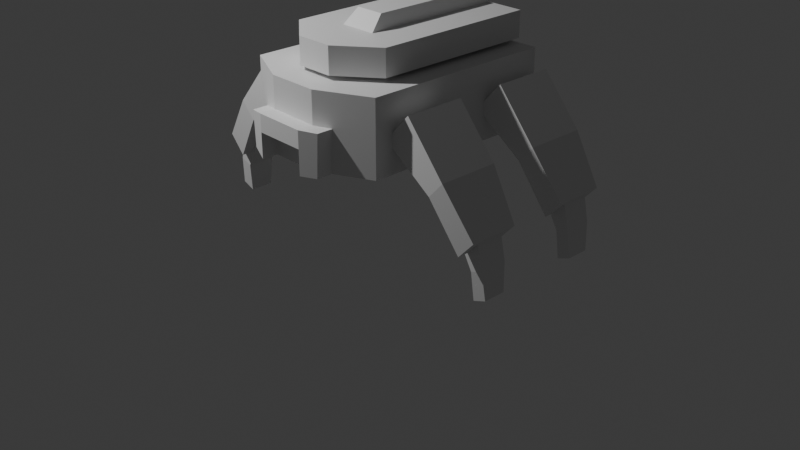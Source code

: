 # Source: spiderbot3.blend  (saved by Blender 4.4.30; exported with 4.5.12 LTS)
import bpy
from mathutils import Matrix  # noqa: F401  (used for matrix-valued properties, if any)

bpy.ops.wm.read_factory_settings(use_empty=True)
scene = bpy.context.scene
scene.name = 'Scene'

# ---- collections
col_collection = bpy.data.collections.new('Collection'); scene.collection.children.link(col_collection)

# ---- materials (node trees are filled in below, after node groups)
mat_material = bpy.data.materials.new('Material')
mat_material.alpha_threshold = 0.0
mat_material.roughness = 0.5
mat_material.line_color = (0.0, 0.0, 0.0, 1.0)

# ---- material node trees
mat_material.use_nodes = True; mat_material.node_tree.nodes.clear()
_N = mat_material.node_tree.nodes; _L = mat_material.node_tree.links
n0 = _N.new('ShaderNodeOutputMaterial'); n0.name = 'Material Output'; n0.location = (300, 300)
n1 = _N.new('ShaderNodeBsdfPrincipled'); n1.name = 'Principled BSDF'; n1.location = (10, 300)
n1.inputs[3].default_value = 1.45
_L.new(n1.outputs[0], n0.inputs[0])
n0.is_active_output = True

# ---- world
world_world = bpy.data.worlds.new('World'); scene.world = world_world
world_world.use_nodes = True; world_world.node_tree.nodes.clear()
_N = world_world.node_tree.nodes; _L = world_world.node_tree.links
n0 = _N.new('ShaderNodeOutputWorld'); n0.name = 'World Output'; n0.location = (300, 300)
n1 = _N.new('ShaderNodeBackground'); n1.name = 'Background'; n1.location = (10, 300)
n1.inputs[0].default_value = (0.05088, 0.05088, 0.05088, 1.0)
_L.new(n1.outputs[0], n0.inputs[0])
n0.is_active_output = True
world_world.color = (0.05088, 0.05088, 0.05088)
world_world.sun_shadow_jitter_overblur = 0.0

# ---- cameras
cam_camera = bpy.data.cameras.new('Camera')
cam_camera.clip_end = 100.0
cam_camera.ortho_scale = 7.314

# ---- lights
light_light = bpy.data.lights.new('Light', 'POINT')
light_light.energy = 1000.0
light_light.shadow_soft_size = 0.1

# ---- meshes
me_cube_009 = bpy.data.meshes.new('Cube.009')
me_cube_009.from_pydata([(-1.756, -0.633, 0.03823), (-1.66, -0.6601, 0.6536), (-1.756, -0.3935, 0.03823), (-1.66, -0.3665, 0.6536), (-1.619, -0.633, -0.01272), (-1.443, -0.6601, 0.5726), (-1.619, -0.3935, -0.01272), (-1.443, -0.3665, 0.5726), (-1.729, -0.6601, 0.3293), (-1.729, -0.3665, 0.3293), (-1.603, -0.3665, 0.2823), (-1.603, -0.6601, 0.2823), (-1.724, -0.7754, 0.6365), (-0.9827, -0.8345, 1.604), (-1.724, -0.2512, 0.6365), (-0.9827, -0.192, 1.604), (-1.553, -0.7754, 0.4486), (-0.7116, -0.8345, 1.306), (-1.553, -0.2512, 0.4486), (-0.7116, -0.192, 1.306), (-1.403, -0.8345, 1.108), (-1.403, -0.192, 1.108), (-1.246, -0.192, 0.935), (-1.246, -0.8345, 0.935), (0.8005, 1.028, 1.761), (0.8005, 1.028, 0.9968), (0.8005, -1.028, 1.761), (0.8005, -1.028, 0.9968), (-0.8005, 1.028, 1.761), (-0.8005, 1.028, 0.9968), (-0.8005, -1.028, 1.761), (-0.8005, -1.028, 0.9968), (0.5922, 1.028, 1.805), (0.5922, -0.7143, 1.805), (-0.5922, 1.028, 1.805), (-0.5922, -0.7143, 1.805), (0.5922, 2.98e-08, 1.805), (-0.5922, 7.451e-08, 1.805), (0.1974, -1.028, 1.805), (-0.1974, -1.028, 1.805), (-0.1974, 1.028, 1.805), (0.1974, 1.028, 1.805), (-0.1974, 7.451e-08, 1.805), (0.1974, 4.47e-08, 1.805), (-0.1974, -1.028, 2.08), (-0.5922, -0.7143, 2.08), (0.5922, 8.941e-08, 2.08), (0.5922, -0.7143, 2.08), (-0.5922, 5.96e-08, 2.08), (-0.5922, 1.028, 2.08), (0.1974, 1.028, 2.08), (0.5922, 1.028, 2.08), (0.1974, 4.47e-08, 2.08), (0.1974, -1.028, 2.08), (-0.1974, 1.028, 2.08), (-0.1974, 5.96e-08, 2.08), (0.5922, -0.3572, 1.805), (-0.5922, -0.3572, 1.805), (0.1974, -0.5142, 1.805), (-0.1974, -0.5142, 1.805), (0.5922, -0.3572, 2.08), (-0.5922, -0.3572, 2.08), (0.1974, -0.5142, 2.08), (-0.1974, -0.5142, 2.08), (-0.1549, 0.8439, 2.225), (0.1549, 0.8439, 2.225), (-0.1549, 0.03692, 2.225), (0.1549, 0.03692, 2.225), (0.1549, -0.3666, 2.225), (-0.1549, -0.3666, 2.225), (0.2668, 1.028, 0.9968), (-0.2668, 1.028, 0.9968), (0.2668, -1.285, 1.761), (-0.2668, -1.285, 1.761), (-0.2668, -1.285, 0.9968), (0.2668, -1.285, 0.9968), (-0.2668, 1.028, 1.761), (0.2668, 1.028, 1.761), (-0.2668, -1.285, 1.438), (-0.5383, -1.155, 0.9968), (0.2668, -1.285, 1.431), (0.4197, -1.212, 0.9968), (-0.5839, -1.133, 1.349), (0.4347, -1.204, 1.423), (0.2668, -1.285, 1.251), (-0.2668, -1.285, 1.256), (-0.5651, -1.142, 1.204), (0.4285, -1.207, 1.247), (-0.5383, -1.319, 0.9968), (-0.2668, -1.449, 0.9968), (0.2668, -1.449, 1.251), (0.2668, -1.449, 0.9968), (-0.2668, -1.449, 1.256), (0.4197, -1.376, 0.9968), (-0.2668, -1.449, 1.438), (-0.5839, -1.297, 1.349), (-0.5651, -1.306, 1.204), (0.2668, -1.449, 1.431), (0.4285, -1.372, 1.247), (0.4347, -1.369, 1.423), (0.8005, 1.028, 1.379), (-0.8005, -1.028, 1.379), (0.8005, -1.028, 1.379), (-0.8005, 1.028, 1.379), (-0.2668, 1.028, 1.379), (0.2668, 1.028, 1.379), (1.766, 0.5267, 0.03823), (1.67, 0.4997, 0.6536), (1.766, 0.7663, 0.03823), (1.67, 0.7933, 0.6536), (1.63, 0.5267, -0.01272), (1.453, 0.4997, 0.5726), (1.63, 0.7663, -0.01272), (1.453, 0.7933, 0.5726), (1.739, 0.4997, 0.3293), (1.739, 0.7933, 0.3293), (1.614, 0.7933, 0.2823), (1.614, 0.4997, 0.2823), (1.735, 0.3844, 0.6365), (0.9933, 0.3253, 1.604), (1.735, 0.9086, 0.6365), (0.9933, 0.9678, 1.604), (1.564, 0.3844, 0.4486), (0.7222, 0.3253, 1.306), (1.564, 0.9086, 0.4486), (0.7222, 0.9678, 1.306), (1.414, 0.3253, 1.108), (1.414, 0.9678, 1.108), (1.257, 0.9678, 0.935), (1.257, 0.3253, 0.935), (1.766, -0.633, 0.03823), (1.67, -0.6601, 0.6536), (1.766, -0.3935, 0.03823), (1.67, -0.3665, 0.6536), (1.63, -0.633, -0.01272), (1.453, -0.6601, 0.5726), (1.63, -0.3935, -0.01272), (1.453, -0.3665, 0.5726), (1.739, -0.6601, 0.3293), (1.739, -0.3665, 0.3293), (1.614, -0.3665, 0.2823), (1.614, -0.6601, 0.2823), (1.735, -0.7754, 0.6365), (0.9933, -0.8345, 1.604), (1.735, -0.2512, 0.6365), (0.9933, -0.192, 1.604), (1.564, -0.7754, 0.4486), (0.7222, -0.8345, 1.306), (1.564, -0.2512, 0.4486), (0.7222, -0.192, 1.306), (1.414, -0.8345, 1.108), (1.414, -0.192, 1.108), (1.257, -0.192, 0.935), (1.257, -0.8345, 0.935), (-1.756, 0.5267, 0.03823), (-1.66, 0.4997, 0.6536), (-1.756, 0.7663, 0.03823), (-1.66, 0.7933, 0.6536), (-1.619, 0.5267, -0.01272), (-1.443, 0.4997, 0.5726), (-1.619, 0.7663, -0.01272), (-1.443, 0.7933, 0.5726), (-1.729, 0.4997, 0.3293), (-1.729, 0.7933, 0.3293), (-1.603, 0.7933, 0.2823), (-1.603, 0.4997, 0.2823), (-1.724, 0.3844, 0.6365), (-0.9827, 0.3253, 1.604), (-1.724, 0.9086, 0.6365), (-0.9827, 0.9678, 1.604), (-1.553, 0.3844, 0.4486), (-0.7116, 0.3253, 1.306), (-1.553, 0.9086, 0.4486), (-0.7116, 0.9678, 1.306), (-1.403, 0.3253, 1.108), (-1.403, 0.9678, 1.108), (-1.246, 0.9678, 0.935), (-1.246, 0.3253, 0.935)], [], [(8, 1, 3, 9), (9, 3, 7, 10), (10, 7, 5, 11), (11, 5, 1, 8), (2, 6, 4, 0), (7, 3, 1, 5), (4, 11, 8, 0), (6, 10, 11, 4), (2, 9, 10, 6), (0, 8, 9, 2), (20, 13, 15, 21), (21, 15, 19, 22), (22, 19, 17, 23), (23, 17, 13, 20), (14, 18, 16, 12), (19, 15, 13, 17), (16, 23, 20, 12), (18, 22, 23, 16), (14, 21, 22, 18), (12, 20, 21, 14), (76, 28, 30, 73), (81, 87, 98, 93), (101, 30, 28, 103), (70, 25, 27, 81, 75), (100, 24, 26, 102), (105, 77, 24, 100), (59, 39, 35, 57), (40, 42, 37, 34), (32, 36, 43, 41), (41, 43, 42, 40), (56, 33, 38, 58), (58, 38, 39, 59), (63, 61, 45, 44), (54, 49, 48, 55), (51, 50, 52, 46), (52, 50, 65, 67), (60, 62, 53, 47), (62, 63, 44, 53), (32, 41, 50, 51), (41, 40, 54, 50), (35, 39, 44, 45), (38, 33, 47, 53), (36, 32, 51, 46), (56, 36, 46, 60), (39, 38, 53, 44), (57, 35, 45, 61), (34, 37, 48, 49), (40, 34, 49, 54), (37, 57, 61, 48), (33, 56, 60, 47), (63, 62, 68, 69), (46, 52, 62, 60), (55, 48, 61, 63), (43, 58, 59, 42), (36, 56, 58, 43), (42, 59, 57, 37), (65, 64, 66, 67), (67, 66, 69, 68), (62, 52, 67, 68), (54, 55, 66, 64), (55, 63, 69, 66), (50, 54, 64, 65), (103, 28, 76, 104), (104, 76, 77, 105), (29, 71, 74, 79, 31), (71, 70, 75, 74), (27, 102, 87, 81), (86, 79, 88, 96), (24, 77, 72, 26), (77, 76, 73, 72), (79, 74, 89, 88), (79, 86, 101, 31), (78, 80, 72, 73), (83, 80, 97, 99), (75, 84, 85, 74), (82, 86, 96, 95), (92, 94, 95, 96), (90, 97, 94, 92), (93, 98, 90, 91), (98, 99, 97, 90), (89, 92, 96, 88), (80, 78, 94, 97), (84, 75, 91, 90), (75, 81, 93, 91), (87, 83, 99, 98), (85, 84, 90, 92), (74, 85, 92, 89), (78, 82, 95, 94), (71, 104, 105, 70), (83, 26, 72, 80), (29, 103, 104, 71), (70, 105, 100, 25), (25, 100, 102, 27), (31, 101, 103, 29), (87, 102, 26, 83), (30, 82, 78, 73), (101, 86, 82, 30), (114, 115, 109, 107), (115, 116, 113, 109), (116, 117, 111, 113), (117, 114, 107, 111), (108, 106, 110, 112), (113, 111, 107, 109), (110, 106, 114, 117), (112, 110, 117, 116), (108, 112, 116, 115), (106, 108, 115, 114), (126, 127, 121, 119), (127, 128, 125, 121), (128, 129, 123, 125), (129, 126, 119, 123), (120, 118, 122, 124), (125, 123, 119, 121), (122, 118, 126, 129), (124, 122, 129, 128), (120, 124, 128, 127), (118, 120, 127, 126), (138, 139, 133, 131), (139, 140, 137, 133), (140, 141, 135, 137), (141, 138, 131, 135), (132, 130, 134, 136), (137, 135, 131, 133), (134, 130, 138, 141), (136, 134, 141, 140), (132, 136, 140, 139), (130, 132, 139, 138), (150, 151, 145, 143), (151, 152, 149, 145), (152, 153, 147, 149), (153, 150, 143, 147), (144, 142, 146, 148), (149, 147, 143, 145), (146, 142, 150, 153), (148, 146, 153, 152), (144, 148, 152, 151), (142, 144, 151, 150), (162, 155, 157, 163), (163, 157, 161, 164), (164, 161, 159, 165), (165, 159, 155, 162), (156, 160, 158, 154), (161, 157, 155, 159), (158, 165, 162, 154), (160, 164, 165, 158), (156, 163, 164, 160), (154, 162, 163, 156), (174, 167, 169, 175), (175, 169, 173, 176), (176, 173, 171, 177), (177, 171, 167, 174), (168, 172, 170, 166), (173, 169, 167, 171), (170, 177, 174, 166), (172, 176, 177, 170), (168, 175, 176, 172), (166, 174, 175, 168)])
me_cube_009.polygons.foreach_set('material_index', [0, 0, 0, 0, 0, 0, 0, 0, 0, 0, 0, 0, 0, 0, 0, 0, 0, 0, 0, 0, 1, 1, 1, 1, 1, 1, 1, 1, 1, 1, 1, 1, 1, 1, 1, 1, 1, 1, 1, 1, 1, 1, 1, 1, 1, 1, 1, 1, 1, 1, 1, 1, 1, 1, 1, 1, 1, 1, 1, 1, 1, 1, 1, 1, 1, 1, 1, 1, 1, 1, 1, 1, 1, 1, 1, 1, 1, 1, 1, 1, 1, 1, 1, 1, 1, 1, 1, 1, 1, 1, 1, 1, 1, 1, 1, 1, 1, 0, 0, 0, 0, 0, 0, 0, 0, 0, 0, 0, 0, 0, 0, 0, 0, 0, 0, 0, 0, 0, 0, 0, 0, 0, 0, 0, 0, 0, 0, 0, 0, 0, 0, 0, 0, 0, 0, 0, 0, 0, 0, 0, 0, 0, 0, 0, 0, 0, 0, 0, 0, 0, 0, 0, 0, 0, 0, 0, 0])
_uv = me_cube_009.uv_layers.new(name='UVMap')
_uv.uv.foreach_set('vector', [0.9333, 0.3223, 0.9333, 0.2711, 0.9805, 0.2711, 0.9805, 0.3223, 0.6014, 0.8583, 0.597, 0.8052, 0.6341, 0.8076, 0.6229, 0.8597, 0.2572, 0.9468, 0.2572, 0.8989, 0.3043, 0.8989, 0.3043, 0.9468, 0.4719, 0.9533, 0.4607, 0.9013, 0.4978, 0.8989, 0.4934, 0.9519, 0.5626, 0.3689, 0.5407, 0.3689, 0.5407, 0.3304, 0.5626, 0.3304, 0.7859, 0.8521, 0.8206, 0.8521, 0.8206, 0.8992, 0.7859, 0.8992, 0.4607, 0.9995, 0.4719, 0.9533, 0.4934, 0.9519, 0.4841, 0.998, 0.2615, 0.9943, 0.2572, 0.9468, 0.3043, 0.9468, 0.3, 0.9943, 0.6108, 0.9044, 0.6014, 0.8583, 0.6229, 0.8597, 0.6341, 0.9059, 0.9377, 0.3687, 0.9333, 0.3223, 0.9805, 0.3223, 0.9761, 0.3687, 0.1225, 0.7304, 0.1225, 0.6552, 0.2257, 0.6552, 0.2257, 0.7304, 0.7671, 0.1042, 0.7596, 5.49e-08, 0.8242, 0.003756, 0.8046, 0.1064, 0.08582, 0.8316, -1.591e-08, 0.8316, -1.038e-08, 0.7284, 0.08582, 0.7284, 0.3414, 0.8084, 0.3218, 0.7058, 0.3865, 0.702, 0.379, 0.8062, 0.2162, 0.8027, 0.2162, 0.8346, 0.132, 0.8346, 0.132, 0.8027, 0.6832, 0.9388, 0.6376, 0.9388, 0.6376, 0.8356, 0.6832, 0.8356, 0.3218, 0.8989, 0.3414, 0.8084, 0.379, 0.8062, 0.3625, 0.8965, 0.0807, 0.9253, 6.016e-09, 0.9348, 1.381e-08, 0.8316, 0.0807, 0.8411, 0.7835, 0.1945, 0.7671, 0.1042, 0.8046, 0.1064, 0.8242, 0.1969, 0.132, 0.8027, 0.1225, 0.7304, 0.2257, 0.7304, 0.2162, 0.8027, 0.3429, 0.3716, 0.2572, 0.3716, 0.2572, 0.04122, 0.3429, 9.833e-09, 0.6018, 0.7705, 0.6018, 0.7303, 0.6281, 0.7308, 0.6281, 0.771, 0.06124, 0.398, 0.1225, 0.398, 0.1225, 0.7284, 0.06124, 0.7284, 0.08572, 0.398, -3.167e-09, 0.398, 1.362e-08, 0.0676, 0.06116, 0.03819, 0.08572, 0.02638, 0.5756, 0.3304, 0.5143, 0.3304, 0.5143, -1.862e-08, 0.5756, -1.399e-08, 0.6982, 0.1714, 0.7596, 0.1714, 0.7596, 0.2572, 0.6982, 0.2572, 0.384, 0.4542, 0.384, 0.3716, 0.4474, 0.4221, 0.4474, 0.4795, 0.384, 0.702, 0.384, 0.5368, 0.4474, 0.5368, 0.4474, 0.702, 0.2572, 0.702, 0.2572, 0.5368, 0.3206, 0.5368, 0.3206, 0.702, 0.3206, 0.702, 0.3206, 0.5368, 0.384, 0.5368, 0.384, 0.702, 0.2572, 0.4795, 0.2572, 0.4221, 0.3206, 0.3716, 0.3206, 0.4542, 0.3206, 0.4542, 0.3206, 0.3716, 0.384, 0.3716, 0.384, 0.4542, 0.5108, 0.4542, 0.4474, 0.4795, 0.4474, 0.4221, 0.5108, 0.3716, 0.5108, 0.702, 0.4474, 0.702, 0.4474, 0.5368, 0.5108, 0.5368, 0.6376, 0.702, 0.5742, 0.702, 0.5742, 0.5368, 0.6376, 0.5368, 0.2486, 0.7378, 0.2486, 0.903, 0.2257, 0.8733, 0.2257, 0.7437, 0.6376, 0.4795, 0.5742, 0.4542, 0.5742, 0.3716, 0.6376, 0.4221, 0.5742, 0.4542, 0.5108, 0.4542, 0.5108, 0.3716, 0.5742, 0.3716, 0.933, 3.422e-09, 0.933, 0.06342, 0.8889, 0.06342, 0.8889, 9.27e-11, 0.933, 0.06342, 0.933, 0.1268, 0.8889, 0.1268, 0.8889, 0.06342, 0.9333, 0.2711, 0.9322, 0.3345, 0.8881, 0.3345, 0.8892, 0.2711, 0.9322, 0.3979, 0.9333, 0.4613, 0.8892, 0.4613, 0.8881, 0.3979, 0.8881, 0.3858, 0.8881, 0.551, 0.844, 0.551, 0.844, 0.3858, 0.8881, 0.3284, 0.8881, 0.3858, 0.844, 0.3858, 0.844, 0.3284, 0.9322, 0.3345, 0.9322, 0.3979, 0.8881, 0.3979, 0.8881, 0.3345, 0.9142, 0.7746, 0.9142, 0.832, 0.8702, 0.832, 0.8702, 0.7746, 0.9142, 0.552, 0.9142, 0.7172, 0.8702, 0.7172, 0.8702, 0.552, 0.933, 0.1268, 0.933, 0.1902, 0.8889, 0.1902, 0.8889, 0.1268, 0.9142, 0.7172, 0.9142, 0.7746, 0.8702, 0.7746, 0.8702, 0.7172, 0.8881, 0.2711, 0.8881, 0.3284, 0.844, 0.3284, 0.844, 0.2711, 0.5108, 0.4542, 0.5742, 0.4542, 0.5677, 0.4779, 0.5179, 0.4779, 0.6376, 0.5368, 0.5742, 0.5368, 0.5742, 0.4542, 0.6376, 0.4795, 0.5108, 0.5368, 0.4474, 0.5368, 0.4474, 0.4795, 0.5108, 0.4542, 0.3206, 0.5368, 0.3206, 0.4542, 0.384, 0.4542, 0.384, 0.5368, 0.2572, 0.5368, 0.2572, 0.4795, 0.3206, 0.4542, 0.3206, 0.5368, 0.384, 0.5368, 0.384, 0.4542, 0.4474, 0.4795, 0.4474, 0.5368, 0.5677, 0.6724, 0.5179, 0.6724, 0.5179, 0.5428, 0.5677, 0.5428, 0.5677, 0.5428, 0.5179, 0.5428, 0.5179, 0.4779, 0.5677, 0.4779, 0.2486, 0.6552, 0.2486, 0.7378, 0.2257, 0.7437, 0.2257, 0.6789, 0.937, 0.552, 0.937, 0.7172, 0.9142, 0.7113, 0.9142, 0.5817, 0.937, 0.7172, 0.937, 0.7998, 0.9142, 0.7761, 0.9142, 0.7113, 0.5742, 0.702, 0.5108, 0.702, 0.5179, 0.6724, 0.5677, 0.6724, 0.6982, 1.431e-08, 0.7596, 9.946e-11, 0.7596, 0.08572, 0.6982, 0.08572, 0.6982, 0.08572, 0.7596, 0.08572, 0.7596, 0.1714, 0.6982, 0.1714, 0.2572, 0.398, 0.1714, 0.398, 0.1714, 0.02638, 0.2151, 0.04735, 0.2572, 0.0676, 0.1714, 0.398, 0.08572, 0.398, 0.08572, 0.02638, 0.1714, 0.02638, 0.1225, 0.398, 0.1838, 0.398, 0.1633, 0.4578, 0.1231, 0.4592, 0.8918, 0.2204, 0.8918, 0.2539, 0.8655, 0.2555, 0.8655, 0.2221, 0.5143, 0.3716, 0.4286, 0.3716, 0.4286, 3.144e-08, 0.5143, 0.04122, 0.4286, 0.3716, 0.3429, 0.3716, 0.3429, 9.833e-09, 0.4286, 3.144e-08, 0.2151, 0.04735, 0.1714, 0.02638, 0.1714, -9.642e-09, 0.2151, 0.02097, 0.1229, 0.6131, 0.1561, 0.6173, 0.1838, 0.6552, 0.1225, 0.6552, 0.1942, 0.5694, 0.1931, 0.4837, 0.2461, 0.4837, 0.2461, 0.5694, 0.8691, 0.7507, 0.8543, 0.7767, 0.828, 0.7748, 0.8428, 0.7489, 0.9296, 0.547, 0.8888, 0.547, 0.8881, 0.4613, 0.9296, 0.4613, 0.8918, 0.1969, 0.8918, 0.2204, 0.8655, 0.2221, 0.8655, 0.1985, 0.8015, 0.3096, 0.8308, 0.3095, 0.8161, 0.3605, 0.7927, 0.3575, 0.8007, 0.2238, 0.8295, 0.2238, 0.8308, 0.3095, 0.8015, 0.3096, 0.7596, 0.1993, 0.7997, 0.1979, 0.8007, 0.2238, 0.7598, 0.2239, 0.7997, 0.1979, 0.828, 0.1969, 0.8295, 0.2238, 0.8007, 0.2238, 0.76, 0.3096, 0.8015, 0.3096, 0.7927, 0.3575, 0.7596, 0.3532, 0.8543, 0.7767, 0.8483, 0.8622, 0.822, 0.8603, 0.828, 0.7748, 0.5407, 0.3304, 0.5407, 0.3712, 0.5143, 0.3712, 0.5143, 0.3304, 0.08572, 0.02638, 0.06116, 0.03819, 0.06116, 0.01181, 0.08572, -4.821e-09, 0.6018, 0.7303, 0.6018, 0.702, 0.6281, 0.7025, 0.6281, 0.7308, 0.7491, 0.2572, 0.7491, 0.3429, 0.7227, 0.3429, 0.7227, 0.2572, 0.8918, 0.2384, 0.8918, 0.1969, 0.9182, 0.1969, 0.9182, 0.2384, 0.8483, 0.8622, 0.8691, 0.9148, 0.8428, 0.913, 0.822, 0.8603, 0.6369, 0.08572, 0.6982, 0.08572, 0.6982, 0.1714, 0.6369, 0.1714, 0.1916, 0.4568, 0.2452, 0.398, 0.2461, 0.4837, 0.1931, 0.4837, 0.6369, 1.894e-08, 0.6982, 1.431e-08, 0.6982, 0.08572, 0.6369, 0.08572, 0.6369, 0.1714, 0.6982, 0.1714, 0.6982, 0.2572, 0.6369, 0.2572, 0.6369, 0.3304, 0.5756, 0.3304, 0.5756, -1.399e-08, 0.6369, -9.363e-09, 1.09e-08, 0.398, 0.06124, 0.398, 0.06124, 0.7284, 1.67e-08, 0.7284, 0.1633, 0.4578, 0.1838, 0.398, 0.2452, 0.398, 0.1916, 0.4568, 0.2452, 0.6552, 0.1794, 0.6204, 0.1942, 0.5694, 0.2461, 0.5694, 0.1838, 0.6552, 0.1561, 0.6173, 0.1794, 0.6204, 0.2452, 0.6552, 0.9629, 0.8834, 0.9157, 0.8834, 0.9157, 0.832, 0.9629, 0.832, 0.1134, 0.8847, 0.09192, 0.8861, 0.0807, 0.834, 0.1178, 0.8316, 0.9842, 0.6002, 0.937, 0.6002, 0.937, 0.552, 0.9842, 0.552, 0.4495, 0.9533, 0.428, 0.9519, 0.4236, 0.8989, 0.4607, 0.9013, 0.6064, 0.3689, 0.6064, 0.3304, 0.6283, 0.3304, 0.6283, 0.3689, 0.08582, 0.8227, 0.08582, 0.7756, 0.1208, 0.7756, 0.1208, 0.8227, 0.4607, 0.9995, 0.4374, 0.998, 0.428, 0.9519, 0.4495, 0.9533, 0.9799, 0.6476, 0.9414, 0.6476, 0.937, 0.6002, 0.9842, 0.6002, 0.104, 0.9308, 0.0807, 0.9323, 0.09192, 0.8861, 0.1134, 0.8847, 0.9586, 0.9298, 0.9201, 0.9298, 0.9157, 0.8834, 0.9629, 0.8834, 0.7408, 0.6279, 0.6376, 0.6279, 0.6376, 0.552, 0.7408, 0.552, 0.798, 0.6562, 0.7605, 0.6584, 0.7408, 0.5558, 0.8055, 0.552, 0.5159, 0.8052, 0.5159, 0.702, 0.6018, 0.702, 0.6018, 0.8052, 0.4316, 0.8084, 0.3941, 0.8062, 0.3865, 0.702, 0.4512, 0.7058, 0.6471, 0.7008, 0.7313, 0.7008, 0.7313, 0.7324, 0.6471, 0.7324, 0.7283, 0.8356, 0.7283, 0.9388, 0.6832, 0.9388, 0.6832, 0.8356, 0.4512, 0.8989, 0.4105, 0.8965, 0.3941, 0.8062, 0.4316, 0.8084, 0.822, 0.7584, 0.822, 0.8426, 0.7408, 0.8521, 0.7408, 0.7489, 0.7815, 0.7465, 0.7408, 0.7489, 0.7605, 0.6584, 0.798, 0.6562, 0.7313, 0.7008, 0.6471, 0.7008, 0.6376, 0.6279, 0.7408, 0.6279, 0.9802, 0.05141, 0.933, 0.05141, 0.933, 0.0, 0.9802, 0.0, 0.4193, 0.9519, 0.3977, 0.9533, 0.3865, 0.9013, 0.4236, 0.8989, 0.9805, 0.4169, 0.9333, 0.4169, 0.9333, 0.3687, 0.9805, 0.3687, 0.9888, 0.8864, 0.9673, 0.885, 0.9629, 0.832, 1.0, 0.8344, 0.5845, 0.3689, 0.5845, 0.3304, 0.6064, 0.3304, 0.6064, 0.3689, 0.1208, 0.7284, 0.1208, 0.7756, 0.08582, 0.7756, 0.08582, 0.7284, 1.0, 0.9326, 0.9767, 0.9311, 0.9673, 0.885, 0.9888, 0.8864, 0.9761, 0.4644, 0.9377, 0.4644, 0.9333, 0.4169, 0.9805, 0.4169, 0.4099, 0.998, 0.3865, 0.9995, 0.3977, 0.9533, 0.4193, 0.9519, 0.9758, 0.09786, 0.9373, 0.09786, 0.933, 0.05141, 0.9802, 0.05141, 0.7408, 0.4475, 0.6376, 0.4475, 0.6376, 0.3716, 0.7408, 0.3716, 0.8627, 0.6562, 0.8251, 0.6584, 0.8055, 0.5558, 0.8702, 0.552, 0.6369, 0.3604, 0.6369, 0.2572, 0.7227, 0.2572, 0.7227, 0.3604, 0.3022, 0.8084, 0.2647, 0.8062, 0.2572, 0.702, 0.3218, 0.7058, 0.6471, 0.5204, 0.7313, 0.5204, 0.7313, 0.552, 0.6471, 0.552, 0.7859, 0.8521, 0.7859, 0.9553, 0.7408, 0.9553, 0.7408, 0.8521, 0.3218, 0.8989, 0.2811, 0.8965, 0.2647, 0.8062, 0.3022, 0.8084, 0.597, 0.8147, 0.597, 0.8989, 0.5159, 0.9084, 0.5159, 0.8052, 0.8462, 0.7465, 0.8055, 0.7489, 0.8251, 0.6584, 0.8627, 0.6562, 0.7313, 0.5204, 0.6471, 0.5204, 0.6376, 0.4475, 0.7408, 0.4475, 0.933, 0.1491, 0.933, 0.09786, 0.9802, 0.09786, 0.9802, 0.1491, 0.3538, 0.9519, 0.3494, 0.8989, 0.3865, 0.9013, 0.3753, 0.9533, 0.937, 0.6956, 0.937, 0.6476, 0.9842, 0.6476, 0.9842, 0.6956, 0.3235, 0.9533, 0.3123, 0.9013, 0.3494, 0.8989, 0.3451, 0.9519, 0.5845, 0.3689, 0.5626, 0.3689, 0.5626, 0.3304, 0.5845, 0.3304, 0.8655, 0.244, 0.8308, 0.244, 0.8308, 0.1969, 0.8655, 0.1969, 0.3123, 0.9995, 0.3235, 0.9533, 0.3451, 0.9519, 0.3357, 0.998, 0.9414, 0.7431, 0.937, 0.6956, 0.9842, 0.6956, 0.9799, 0.7431, 0.3632, 0.998, 0.3538, 0.9519, 0.3753, 0.9533, 0.3865, 0.9995, 0.9373, 0.1955, 0.933, 0.1491, 0.9802, 0.1491, 0.9758, 0.1955, 0.7408, 0.4468, 0.7408, 0.3716, 0.844, 0.3716, 0.844, 0.4468, 0.8318, 0.1042, 0.8242, 2.091e-08, 0.8889, 0.003756, 0.8693, 0.1064, 0.7235, 0.8356, 0.6376, 0.8356, 0.6376, 0.7324, 0.7235, 0.7324, 0.4708, 0.8084, 0.4512, 0.7058, 0.5159, 0.702, 0.5083, 0.8062, 0.8345, 0.5191, 0.8345, 0.551, 0.7503, 0.551, 0.7503, 0.5191, 0.9157, 0.9352, 0.8702, 0.9352, 0.8702, 0.832, 0.9157, 0.832, 0.4512, 0.8989, 0.4708, 0.8084, 0.5083, 0.8062, 0.4919, 0.8965, 0.2032, 0.9283, 0.1225, 0.9378, 0.1225, 0.8346, 0.2032, 0.8441, 0.8482, 0.1945, 0.8318, 0.1042, 0.8693, 0.1064, 0.8889, 0.1969, 0.7503, 0.5191, 0.7408, 0.4468, 0.844, 0.4468, 0.8345, 0.5191])
me_cube_009.materials.append(None)
me_cube_009.materials.append(mat_material)
me_cube_009.use_paint_bone_selection = False
me_cube_009.use_paint_mask = True
me_cube_009.update()
arm_armature = bpy.data.armatures.new('Armature')  # bones are not reproduced

# ---- objects
ob_light = bpy.data.objects.new('Light', light_light)
ob_camera = bpy.data.objects.new('Camera', cam_camera)
ob_cube_003 = bpy.data.objects.new('Cube.003', me_cube_009)
ob_armature = bpy.data.objects.new('Armature', arm_armature)

# ---- transforms, parenting, visibility, modifiers, constraints
ob_light.location = (-2.491, -3.552, 5.904)
ob_light.rotation_euler = (0.6503, 0.05522, 1.866)
ob_light.lock_rotations_4d = False
ob_light.empty_display_type = 'ARROWS'
ob_light.color = (0.0, 0.0, 0.0, 0.0)
ob_light.lineart.crease_threshold = 0.0
ob_camera.location = (7.359, -6.926, 4.958)
ob_camera.rotation_euler = (1.109, 0.0, 0.8149)
ob_camera.lock_rotations_4d = False
ob_camera.empty_display_type = 'ARROWS'
ob_camera.color = (0.0, 0.0, 0.0, 0.0)
ob_camera.display_type = 'WIRE'
ob_camera.lineart.crease_threshold = 0.0
ob_cube_003.parent = ob_armature
ob_cube_003.location = (0.0, 0.0, 0.0)
_vg = ob_cube_003.vertex_groups.new(name='Bone')
_vg.add([24, 25, 26, 27, 28, 29, 30, 31, 32, 33, 34, 35, 36, 37, 38, 39, 40, 41, 42, 43, 44, 45, 46, 47, 48, 49, 50, 51, 52, 53, 54, 55, 56, 57, 58, 59, 60, 61, 62, 63, 64, 65, 66, 67, 68, 69, 70, 71, 72, 73, 74, 75, 76, 77, 78, 79, 80, 81, 82, 83, 84, 85, 86, 87, 88, 89, 90, 91, 92, 93, 94, 95, 96, 97, 98, 99, 100, 101, 102, 103, 104, 105], 1.0, 'REPLACE')
_vg = ob_cube_003.vertex_groups.new(name='upperleg.l')
_vg.add([142, 143, 144, 145, 146, 147, 148, 149, 150, 151, 152, 153], 1.0, 'REPLACE')
_vg = ob_cube_003.vertex_groups.new(name='lowerleg.l')
_vg.add([130, 131, 132, 133, 134, 135, 136, 137, 138, 139, 140, 141], 1.0, 'REPLACE')
_vg = ob_cube_003.vertex_groups.new(name='upperleg_back.l')
_vg.add([0, 1, 2, 3, 4, 5, 6, 7, 8, 9, 10, 11, 12, 13, 14, 15, 16, 17, 18, 19, 20, 21, 22, 23, 118, 119, 120, 121, 122, 123, 124, 125, 126, 127, 128, 129, 154, 155, 156, 157, 158, 159, 160, 161, 162, 163, 164, 165, 166, 167, 168, 169, 170, 171, 172, 173, 174, 175, 176, 177], 1.0, 'REPLACE')
_vg = ob_cube_003.vertex_groups.new(name='lowerleg_back.l')
_vg.add([106, 107, 108, 109, 110, 111, 112, 113, 114, 115, 116, 117], 1.0, 'REPLACE')
_vg = ob_cube_003.vertex_groups.new(name='upperleg.r')
for _i, _w in zip([1, 3, 5, 7, 8, 9, 10, 12, 13, 14, 15, 16, 17, 18, 19, 20, 21, 22, 23], [0.4581, 0.4466, 0.2981, 0.2963, 0.008319, 0.02692, 0.002823, 1.0, 1.0, 1.0, 1.0, 1.0, 1.0, 1.0, 1.0, 1.0, 1.0, 1.0, 1.0]): _vg.add([_i], _w, 'REPLACE')
_vg = ob_cube_003.vertex_groups.new(name='lowerleg.r')
_vg.add([0, 1, 2, 3, 4, 5, 6, 7, 8, 9, 10, 11], 1.0, 'REPLACE')
_vg = ob_cube_003.vertex_groups.new(name='upperleg_back.r')
for _i, _w in zip([155, 157, 159, 161, 162, 163, 165, 166, 167, 168, 169, 170, 171, 172, 173, 174, 175, 176, 177], [0.4438, 0.4637, 0.2961, 0.3001, 0.03104, 0.005086, 0.005888, 1.0, 1.0, 1.0, 1.0, 1.0, 1.0, 1.0, 1.0, 1.0, 1.0, 1.0, 1.0]): _vg.add([_i], _w, 'REPLACE')
_vg = ob_cube_003.vertex_groups.new(name='lowerleg_back.r')
_vg.add([154, 155, 156, 157, 158, 159, 160, 161, 162, 163, 164, 165], 1.0, 'REPLACE')
_m = ob_cube_003.modifiers.new('Armature', 'ARMATURE')
_m.object = ob_armature
ob_armature.location = (0.0, 0.0, 0.0)
ob_armature.show_in_front = True

# ---- collection membership
col_collection.objects.link(ob_light)
col_collection.objects.link(ob_camera)
col_collection.objects.link(ob_cube_003)
col_collection.objects.link(ob_armature)

# ---- scene / render settings (as saved in the file)
scene.camera = ob_camera
scene.frame_start = 1; scene.frame_end = 60; scene.frame_set(18)
scene.render.engine = 'BLENDER_EEVEE_NEXT'
bpy.context.view_layer.update()
